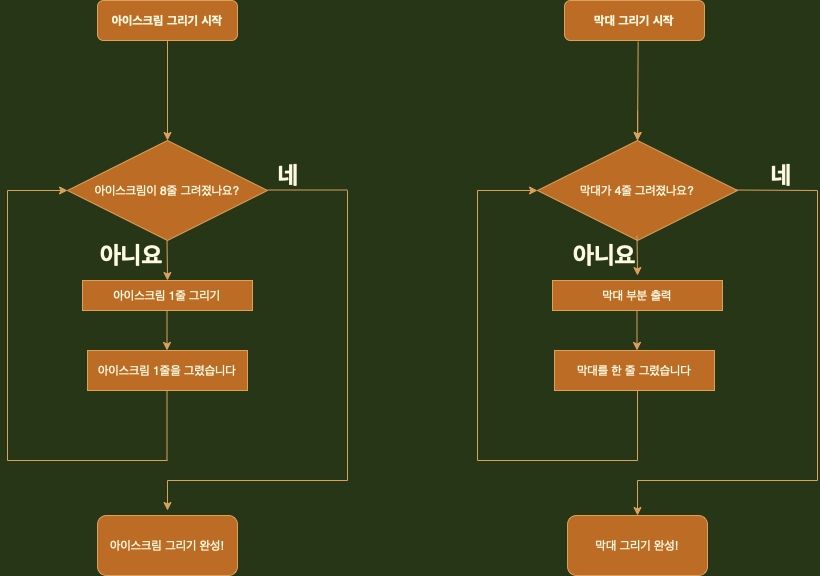

The diagram above was exported from draw.io. Its source (the exported page's mxGraphModel, read from the mxfile embedded in the PNG):
<mxGraphModel dx="1732" dy="1420" grid="1" gridSize="10" guides="1" tooltips="1" connect="1" arrows="1" fold="1" page="1" pageScale="1" pageWidth="827" pageHeight="1169" background="#283618" math="0" shadow="0">
  <root>
    <mxCell id="0" />
    <mxCell id="1" parent="0" />
    <mxCell id="P-eXtlfSnRuJGXaEAdo2-1" value="아이스크림 그리기 시작" style="rounded=1;whiteSpace=wrap;html=1;fontStyle=1;fillColor=#BC6C25;strokeColor=#DDA15E;fontColor=#FEFAE0;" vertex="1" parent="1">
      <mxGeometry x="220" y="40" width="140" height="40" as="geometry" />
    </mxCell>
    <mxCell id="P-eXtlfSnRuJGXaEAdo2-4" value="아이스크림이 8줄 그려졌나요?" style="rhombus;whiteSpace=wrap;html=1;fillColor=#BC6C25;strokeColor=#DDA15E;fontColor=#FEFAE0;" vertex="1" parent="1">
      <mxGeometry x="190" y="180" width="200" height="100" as="geometry" />
    </mxCell>
    <mxCell id="P-eXtlfSnRuJGXaEAdo2-6" value="" style="endArrow=classic;html=1;rounded=0;labelBackgroundColor=#283618;strokeColor=#DDA15E;fontColor=#FEFAE0;exitX=0.5;exitY=1;exitDx=0;exitDy=0;" edge="1" parent="1" source="P-eXtlfSnRuJGXaEAdo2-1">
      <mxGeometry width="50" height="50" relative="1" as="geometry">
        <mxPoint x="289.5" y="150" as="sourcePoint" />
        <mxPoint x="290" y="180" as="targetPoint" />
        <Array as="points" />
      </mxGeometry>
    </mxCell>
    <mxCell id="P-eXtlfSnRuJGXaEAdo2-9" value="" style="endArrow=classic;html=1;rounded=0;labelBackgroundColor=#283618;strokeColor=#DDA15E;fontColor=#FEFAE0;" edge="1" parent="1">
      <mxGeometry width="50" height="50" relative="1" as="geometry">
        <mxPoint x="289.5" y="280" as="sourcePoint" />
        <mxPoint x="290" y="320" as="targetPoint" />
      </mxGeometry>
    </mxCell>
    <mxCell id="P-eXtlfSnRuJGXaEAdo2-10" value="아이스크림 1줄 그리기" style="rounded=0;whiteSpace=wrap;html=1;fillColor=#BC6C25;strokeColor=#DDA15E;fontColor=#FEFAE0;" vertex="1" parent="1">
      <mxGeometry x="205" y="320" width="170" height="30" as="geometry" />
    </mxCell>
    <mxCell id="P-eXtlfSnRuJGXaEAdo2-17" value="" style="endArrow=classic;html=1;rounded=0;labelBackgroundColor=#283618;strokeColor=#DDA15E;fontColor=#FEFAE0;" edge="1" parent="1">
      <mxGeometry width="50" height="50" relative="1" as="geometry">
        <mxPoint x="289.5" y="350" as="sourcePoint" />
        <mxPoint x="289.5" y="390" as="targetPoint" />
      </mxGeometry>
    </mxCell>
    <mxCell id="P-eXtlfSnRuJGXaEAdo2-18" value="아이스크림 1줄을 그렸습니다" style="rounded=0;whiteSpace=wrap;html=1;fillColor=#BC6C25;strokeColor=#DDA15E;fontColor=#FEFAE0;" vertex="1" parent="1">
      <mxGeometry x="210" y="390" width="160" height="40" as="geometry" />
    </mxCell>
    <mxCell id="P-eXtlfSnRuJGXaEAdo2-20" value="" style="endArrow=none;html=1;rounded=0;labelBackgroundColor=#283618;strokeColor=#DDA15E;fontColor=#FEFAE0;" edge="1" parent="1">
      <mxGeometry width="50" height="50" relative="1" as="geometry">
        <mxPoint x="130" y="500" as="sourcePoint" />
        <mxPoint x="290" y="500" as="targetPoint" />
      </mxGeometry>
    </mxCell>
    <mxCell id="P-eXtlfSnRuJGXaEAdo2-21" value="" style="endArrow=none;html=1;rounded=0;labelBackgroundColor=#283618;strokeColor=#DDA15E;fontColor=#FEFAE0;" edge="1" parent="1">
      <mxGeometry width="50" height="50" relative="1" as="geometry">
        <mxPoint x="289.5" y="500" as="sourcePoint" />
        <mxPoint x="289.5" y="430" as="targetPoint" />
      </mxGeometry>
    </mxCell>
    <mxCell id="P-eXtlfSnRuJGXaEAdo2-22" value="네&amp;nbsp;" style="text;strokeColor=none;fillColor=none;html=1;fontSize=24;fontStyle=1;verticalAlign=middle;align=center;fontColor=#FEFAE0;" vertex="1" parent="1">
      <mxGeometry x="399" y="200" width="30" height="30" as="geometry" />
    </mxCell>
    <mxCell id="P-eXtlfSnRuJGXaEAdo2-23" value="아니요&amp;nbsp;" style="text;strokeColor=none;fillColor=none;html=1;fontSize=24;fontStyle=1;verticalAlign=middle;align=center;fontColor=#FEFAE0;" vertex="1" parent="1">
      <mxGeometry x="230" y="280" width="54" height="30" as="geometry" />
    </mxCell>
    <mxCell id="P-eXtlfSnRuJGXaEAdo2-26" value="" style="endArrow=none;html=1;rounded=0;labelBackgroundColor=#283618;strokeColor=#DDA15E;fontColor=#FEFAE0;" edge="1" parent="1">
      <mxGeometry width="50" height="50" relative="1" as="geometry">
        <mxPoint x="390" y="229.5" as="sourcePoint" />
        <mxPoint x="470" y="229.5" as="targetPoint" />
      </mxGeometry>
    </mxCell>
    <mxCell id="P-eXtlfSnRuJGXaEAdo2-34" value="" style="endArrow=none;html=1;rounded=0;labelBackgroundColor=#283618;strokeColor=#DDA15E;fontColor=#FEFAE0;" edge="1" parent="1">
      <mxGeometry width="50" height="50" relative="1" as="geometry">
        <mxPoint x="130" y="500" as="sourcePoint" />
        <mxPoint x="130" y="230" as="targetPoint" />
      </mxGeometry>
    </mxCell>
    <mxCell id="P-eXtlfSnRuJGXaEAdo2-35" value="" style="endArrow=classic;html=1;rounded=0;entryX=0;entryY=0.5;entryDx=0;entryDy=0;labelBackgroundColor=#283618;strokeColor=#DDA15E;fontColor=#FEFAE0;" edge="1" parent="1" target="P-eXtlfSnRuJGXaEAdo2-4">
      <mxGeometry width="50" height="50" relative="1" as="geometry">
        <mxPoint x="130" y="230" as="sourcePoint" />
        <mxPoint x="180" y="190" as="targetPoint" />
      </mxGeometry>
    </mxCell>
    <mxCell id="P-eXtlfSnRuJGXaEAdo2-63" value="" style="edgeStyle=orthogonalEdgeStyle;rounded=0;orthogonalLoop=1;jettySize=auto;html=1;strokeColor=#DDA15E;fontColor=#FEFAE0;fillColor=#BC6C25;" edge="1" parent="1" target="P-eXtlfSnRuJGXaEAdo2-37">
      <mxGeometry relative="1" as="geometry">
        <mxPoint x="760.0666666666666" y="150" as="sourcePoint" />
      </mxGeometry>
    </mxCell>
    <mxCell id="P-eXtlfSnRuJGXaEAdo2-37" value="막대가 4줄 그려졌나요?" style="rhombus;whiteSpace=wrap;html=1;fillColor=#BC6C25;strokeColor=#DDA15E;fontColor=#FEFAE0;" vertex="1" parent="1">
      <mxGeometry x="660" y="180" width="200" height="100" as="geometry" />
    </mxCell>
    <mxCell id="P-eXtlfSnRuJGXaEAdo2-38" value="" style="endArrow=classic;html=1;rounded=0;labelBackgroundColor=#283618;strokeColor=#DDA15E;fontColor=#FEFAE0;entryX=0.5;entryY=0;entryDx=0;entryDy=0;exitX=0.526;exitY=1.025;exitDx=0;exitDy=0;exitPerimeter=0;" edge="1" parent="1" source="P-eXtlfSnRuJGXaEAdo2-60" target="P-eXtlfSnRuJGXaEAdo2-37">
      <mxGeometry width="50" height="50" relative="1" as="geometry">
        <mxPoint x="760" y="160" as="sourcePoint" />
        <mxPoint x="760" y="141" as="targetPoint" />
        <Array as="points" />
      </mxGeometry>
    </mxCell>
    <mxCell id="P-eXtlfSnRuJGXaEAdo2-39" value="" style="endArrow=classic;html=1;rounded=0;labelBackgroundColor=#283618;strokeColor=#DDA15E;fontColor=#FEFAE0;" edge="1" parent="1">
      <mxGeometry width="50" height="50" relative="1" as="geometry">
        <mxPoint x="759.5" y="275" as="sourcePoint" />
        <mxPoint x="760" y="315" as="targetPoint" />
      </mxGeometry>
    </mxCell>
    <mxCell id="P-eXtlfSnRuJGXaEAdo2-40" value="막대 부분 출력" style="rounded=0;whiteSpace=wrap;html=1;fillColor=#BC6C25;strokeColor=#DDA15E;fontColor=#FEFAE0;" vertex="1" parent="1">
      <mxGeometry x="675" y="320" width="170" height="30" as="geometry" />
    </mxCell>
    <mxCell id="P-eXtlfSnRuJGXaEAdo2-41" value="" style="endArrow=classic;html=1;rounded=0;labelBackgroundColor=#283618;strokeColor=#DDA15E;fontColor=#FEFAE0;" edge="1" parent="1">
      <mxGeometry width="50" height="50" relative="1" as="geometry">
        <mxPoint x="759.5" y="350" as="sourcePoint" />
        <mxPoint x="759.5" y="390" as="targetPoint" />
      </mxGeometry>
    </mxCell>
    <mxCell id="P-eXtlfSnRuJGXaEAdo2-42" value="막대를 한 줄 그렸습니다" style="rounded=0;whiteSpace=wrap;html=1;fillColor=#BC6C25;strokeColor=#DDA15E;fontColor=#FEFAE0;" vertex="1" parent="1">
      <mxGeometry x="677" y="390" width="160" height="40" as="geometry" />
    </mxCell>
    <mxCell id="P-eXtlfSnRuJGXaEAdo2-43" value="" style="endArrow=none;html=1;rounded=0;labelBackgroundColor=#283618;strokeColor=#DDA15E;fontColor=#FEFAE0;" edge="1" parent="1">
      <mxGeometry width="50" height="50" relative="1" as="geometry">
        <mxPoint x="600" y="500" as="sourcePoint" />
        <mxPoint x="760" y="500" as="targetPoint" />
      </mxGeometry>
    </mxCell>
    <mxCell id="P-eXtlfSnRuJGXaEAdo2-44" value="" style="endArrow=none;html=1;rounded=0;labelBackgroundColor=#283618;strokeColor=#DDA15E;fontColor=#FEFAE0;" edge="1" parent="1">
      <mxGeometry width="50" height="50" relative="1" as="geometry">
        <mxPoint x="760" y="500" as="sourcePoint" />
        <mxPoint x="760" y="430" as="targetPoint" />
      </mxGeometry>
    </mxCell>
    <mxCell id="P-eXtlfSnRuJGXaEAdo2-45" value="네&amp;nbsp;" style="text;strokeColor=none;fillColor=none;html=1;fontSize=24;fontStyle=1;verticalAlign=middle;align=center;fontColor=#FEFAE0;" vertex="1" parent="1">
      <mxGeometry x="880" y="200" width="54" height="30" as="geometry" />
    </mxCell>
    <mxCell id="P-eXtlfSnRuJGXaEAdo2-46" value="아니요" style="text;strokeColor=none;fillColor=none;html=1;fontSize=24;fontStyle=1;verticalAlign=middle;align=center;fontColor=#FEFAE0;" vertex="1" parent="1">
      <mxGeometry x="700" y="280" width="54" height="30" as="geometry" />
    </mxCell>
    <mxCell id="P-eXtlfSnRuJGXaEAdo2-47" value="" style="endArrow=none;html=1;rounded=0;labelBackgroundColor=#283618;strokeColor=#DDA15E;fontColor=#FEFAE0;" edge="1" parent="1">
      <mxGeometry width="50" height="50" relative="1" as="geometry">
        <mxPoint x="857" y="229.5" as="sourcePoint" />
        <mxPoint x="940" y="230" as="targetPoint" />
      </mxGeometry>
    </mxCell>
    <mxCell id="P-eXtlfSnRuJGXaEAdo2-48" value="" style="endArrow=none;html=1;rounded=0;labelBackgroundColor=#283618;strokeColor=#DDA15E;fontColor=#FEFAE0;" edge="1" parent="1">
      <mxGeometry width="50" height="50" relative="1" as="geometry">
        <mxPoint x="600" y="500" as="sourcePoint" />
        <mxPoint x="600" y="230" as="targetPoint" />
      </mxGeometry>
    </mxCell>
    <mxCell id="P-eXtlfSnRuJGXaEAdo2-49" value="" style="endArrow=classic;html=1;rounded=0;entryX=0;entryY=0.5;entryDx=0;entryDy=0;labelBackgroundColor=#283618;strokeColor=#DDA15E;fontColor=#FEFAE0;" edge="1" parent="1" target="P-eXtlfSnRuJGXaEAdo2-37">
      <mxGeometry width="50" height="50" relative="1" as="geometry">
        <mxPoint x="600" y="230" as="sourcePoint" />
        <mxPoint x="650" y="151" as="targetPoint" />
      </mxGeometry>
    </mxCell>
    <mxCell id="P-eXtlfSnRuJGXaEAdo2-50" value="" style="endArrow=none;html=1;rounded=0;labelBackgroundColor=#283618;strokeColor=#DDA15E;fontColor=#FEFAE0;" edge="1" parent="1">
      <mxGeometry width="50" height="50" relative="1" as="geometry">
        <mxPoint x="470" y="520" as="sourcePoint" />
        <mxPoint x="470" y="230" as="targetPoint" />
      </mxGeometry>
    </mxCell>
    <mxCell id="P-eXtlfSnRuJGXaEAdo2-51" value="" style="endArrow=none;html=1;rounded=0;labelBackgroundColor=#283618;strokeColor=#DDA15E;fontColor=#FEFAE0;" edge="1" parent="1">
      <mxGeometry width="50" height="50" relative="1" as="geometry">
        <mxPoint x="290" y="520" as="sourcePoint" />
        <mxPoint x="470" y="520" as="targetPoint" />
      </mxGeometry>
    </mxCell>
    <mxCell id="P-eXtlfSnRuJGXaEAdo2-53" value="" style="endArrow=none;html=1;rounded=0;labelBackgroundColor=#283618;strokeColor=#DDA15E;fontColor=#FEFAE0;" edge="1" parent="1">
      <mxGeometry width="50" height="50" relative="1" as="geometry">
        <mxPoint x="940" y="520" as="sourcePoint" />
        <mxPoint x="940" y="230" as="targetPoint" />
      </mxGeometry>
    </mxCell>
    <mxCell id="P-eXtlfSnRuJGXaEAdo2-54" value="" style="endArrow=none;html=1;rounded=0;labelBackgroundColor=#283618;strokeColor=#DDA15E;fontColor=#FEFAE0;" edge="1" parent="1">
      <mxGeometry width="50" height="50" relative="1" as="geometry">
        <mxPoint x="760" y="520" as="sourcePoint" />
        <mxPoint x="940" y="520" as="targetPoint" />
      </mxGeometry>
    </mxCell>
    <mxCell id="P-eXtlfSnRuJGXaEAdo2-56" value="" style="endArrow=classic;html=1;rounded=0;labelBackgroundColor=#283618;strokeColor=#DDA15E;fontColor=#FEFAE0;" edge="1" parent="1" target="P-eXtlfSnRuJGXaEAdo2-57">
      <mxGeometry width="50" height="50" relative="1" as="geometry">
        <mxPoint x="760" y="520" as="sourcePoint" />
        <mxPoint x="760" y="550" as="targetPoint" />
      </mxGeometry>
    </mxCell>
    <mxCell id="P-eXtlfSnRuJGXaEAdo2-57" value="막대 그리기 완성!" style="rounded=1;whiteSpace=wrap;html=1;fillColor=#BC6C25;strokeColor=#DDA15E;fontColor=#FEFAE0;" vertex="1" parent="1">
      <mxGeometry x="690" y="555" width="140" height="60" as="geometry" />
    </mxCell>
    <mxCell id="P-eXtlfSnRuJGXaEAdo2-58" value="아이스크림 그리기 완성!" style="rounded=1;whiteSpace=wrap;html=1;fillColor=#BC6C25;strokeColor=#DDA15E;fontColor=#FEFAE0;" vertex="1" parent="1">
      <mxGeometry x="220" y="555" width="140" height="60" as="geometry" />
    </mxCell>
    <mxCell id="P-eXtlfSnRuJGXaEAdo2-59" value="" style="endArrow=classic;html=1;rounded=0;strokeColor=#DDA15E;fontColor=#FEFAE0;fillColor=#BC6C25;" edge="1" parent="1">
      <mxGeometry width="50" height="50" relative="1" as="geometry">
        <mxPoint x="290" y="520" as="sourcePoint" />
        <mxPoint x="290" y="550" as="targetPoint" />
      </mxGeometry>
    </mxCell>
    <mxCell id="P-eXtlfSnRuJGXaEAdo2-60" value="막대 그리기 시작" style="rounded=1;whiteSpace=wrap;html=1;fontStyle=1;fillColor=#BC6C25;strokeColor=#DDA15E;fontColor=#FEFAE0;" vertex="1" parent="1">
      <mxGeometry x="687" y="40" width="140" height="40" as="geometry" />
    </mxCell>
  </root>
</mxGraphModel>